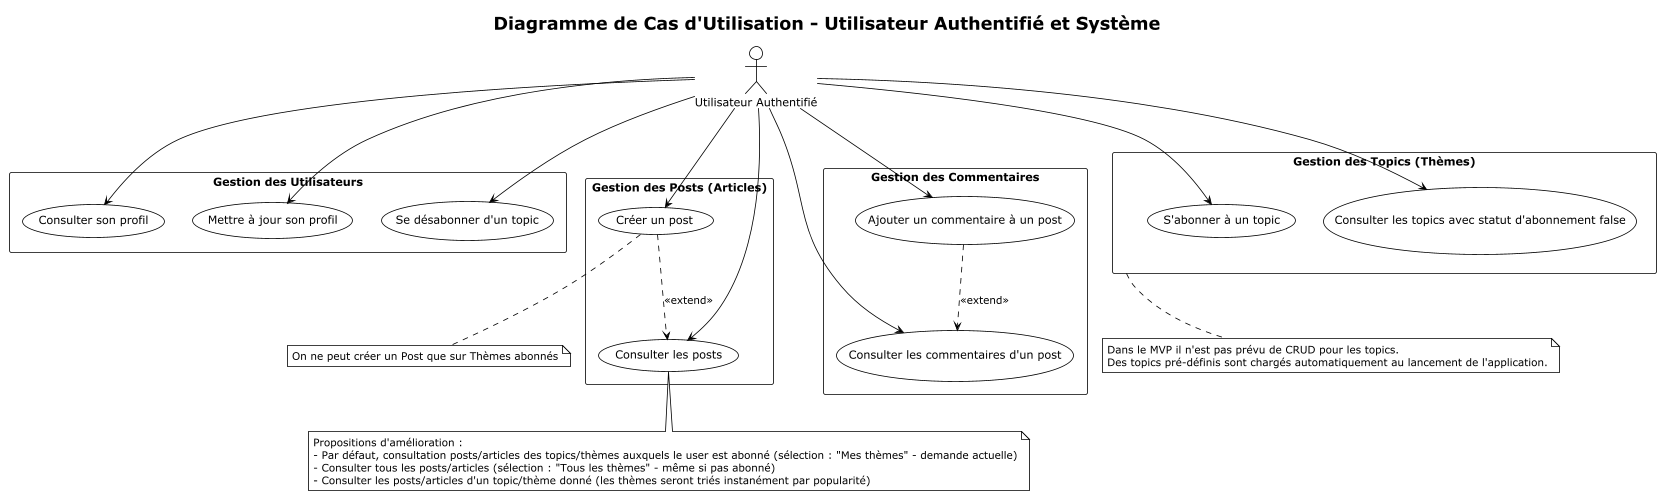

The diagram above was rendered by PlantUML. Its source (embedded in the PNG):
@startuml
!theme plain
title Diagramme de Cas d'Utilisation - Utilisateur Authentifié et Système

' Acteurs
actor "Utilisateur Authentifié" as AuthUser

' Packages pour organiser les cas d'utilisation
rectangle "Gestion des Utilisateurs" {
  usecase "Consulter son profil" as UC3
  usecase "Mettre à jour son profil" as UC4
  usecase "Se désabonner d'un topic" as UC7
}

rectangle "Gestion des Topics (Thèmes)" {
  usecase "Consulter les topics avec statut d'abonnement false" as UC8
  usecase "S'abonner à un topic" as UC6
}

rectangle "Gestion des Posts (Articles)" {
  usecase "Consulter les posts" as UC11
  usecase "Créer un post" as UC10
}

rectangle "Gestion des Commentaires" {
  usecase "Ajouter un commentaire à un post" as UC15
  usecase "Consulter les commentaires d'un post" as UC16
}

' Relations pour Utilisateur Authentifié
AuthUser --> UC3
AuthUser --> UC4
AuthUser --> UC6
AuthUser --> UC7
AuthUser --> UC8
AuthUser --> UC10
AuthUser --> UC11
AuthUser --> UC15
AuthUser --> UC16

' Relations d'inclusion et d'extension
UC10 ..> UC11 : <<extend>>
UC15 ..> UC16 : <<extend>>

note bottom of UC11
  Propositions d'amélioration :
  - Par défaut, consultation posts/articles des topics/thèmes auxquels le user est abonné (sélection : "Mes thèmes" - demande actuelle)
  - Consulter tous les posts/articles (sélection : "Tous les thèmes" - même si pas abonné)
  - Consulter les posts/articles d'un topic/thème donné (les thèmes seront triés instanément par popularité)
end note

note bottom of "Gestion des Topics (Thèmes)"
  Dans le MVP il n'est pas prévu de CRUD pour les topics.
  Des topics pré-définis sont chargés automatiquement au lancement de l'application.
end note

note bottom of UC10
 On ne peut créer un Post que sur Thèmes abonnés
end note

@enduml